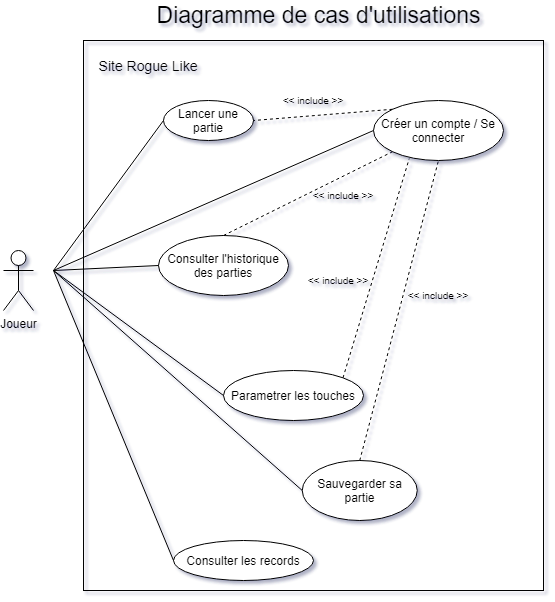

The diagram above was exported from draw.io. Its source (the exported page's mxGraphModel, read from the mxfile embedded in the PNG):
<mxGraphModel dx="1381" dy="2004" grid="1" gridSize="10" guides="1" tooltips="1" connect="1" arrows="1" fold="1" page="1" pageScale="1" pageWidth="827" pageHeight="1169" math="0" shadow="0">
  <root>
    <mxCell id="0" />
    <mxCell id="1" parent="0" />
    <mxCell id="qDnXpar8N8nmUROwg6_j-14" value="" style="rounded=0;whiteSpace=wrap;html=1;fillColor=none;" parent="1" vertex="1">
      <mxGeometry x="190" y="-10" width="460" height="550" as="geometry" />
    </mxCell>
    <mxCell id="AA2uty3pv8pJS-kJxGX3-9" value="&lt;div&gt;Joueur&lt;/div&gt;&lt;div&gt;&lt;br&gt;&lt;/div&gt;" style="shape=umlActor;verticalLabelPosition=bottom;verticalAlign=top;html=1;" parent="1" vertex="1">
      <mxGeometry x="110" y="200" width="30" height="60" as="geometry" />
    </mxCell>
    <mxCell id="AA2uty3pv8pJS-kJxGX3-10" value="Lancer une partie" style="ellipse;whiteSpace=wrap;html=1;" parent="1" vertex="1">
      <mxGeometry x="270" y="50" width="90" height="40" as="geometry" />
    </mxCell>
    <mxCell id="AA2uty3pv8pJS-kJxGX3-14" value="Parametrer les touches" style="ellipse;whiteSpace=wrap;html=1;" parent="1" vertex="1">
      <mxGeometry x="330" y="320" width="140" height="50" as="geometry" />
    </mxCell>
    <mxCell id="AA2uty3pv8pJS-kJxGX3-15" value="Créer un compte / Se connecter" style="ellipse;whiteSpace=wrap;html=1;" parent="1" vertex="1">
      <mxGeometry x="480" y="50" width="130" height="60" as="geometry" />
    </mxCell>
    <mxCell id="AA2uty3pv8pJS-kJxGX3-16" value="Consulter l'historique des parties" style="ellipse;whiteSpace=wrap;html=1;" parent="1" vertex="1">
      <mxGeometry x="265" y="185" width="130" height="60" as="geometry" />
    </mxCell>
    <mxCell id="qDnXpar8N8nmUROwg6_j-8" value="Consulter les records" style="ellipse;whiteSpace=wrap;html=1;" parent="1" vertex="1">
      <mxGeometry x="280" y="490" width="140" height="40" as="geometry" />
    </mxCell>
    <mxCell id="qDnXpar8N8nmUROwg6_j-9" value="" style="endArrow=none;html=1;rounded=0;entryX=0;entryY=0.5;entryDx=0;entryDy=0;" parent="1" target="AA2uty3pv8pJS-kJxGX3-10" edge="1">
      <mxGeometry width="50" height="50" relative="1" as="geometry">
        <mxPoint x="160" y="220" as="sourcePoint" />
        <mxPoint x="440" y="350" as="targetPoint" />
      </mxGeometry>
    </mxCell>
    <mxCell id="qDnXpar8N8nmUROwg6_j-10" value="" style="endArrow=none;html=1;rounded=0;entryX=0;entryY=0.5;entryDx=0;entryDy=0;" parent="1" target="AA2uty3pv8pJS-kJxGX3-15" edge="1">
      <mxGeometry width="50" height="50" relative="1" as="geometry">
        <mxPoint x="160" y="220" as="sourcePoint" />
        <mxPoint x="250" y="65" as="targetPoint" />
      </mxGeometry>
    </mxCell>
    <mxCell id="qDnXpar8N8nmUROwg6_j-11" value="" style="endArrow=none;html=1;rounded=0;entryX=0;entryY=0.5;entryDx=0;entryDy=0;" parent="1" target="AA2uty3pv8pJS-kJxGX3-14" edge="1">
      <mxGeometry width="50" height="50" relative="1" as="geometry">
        <mxPoint x="160" y="220" as="sourcePoint" />
        <mxPoint x="260" y="75" as="targetPoint" />
      </mxGeometry>
    </mxCell>
    <mxCell id="qDnXpar8N8nmUROwg6_j-12" value="" style="endArrow=none;html=1;rounded=0;entryX=0;entryY=0.5;entryDx=0;entryDy=0;" parent="1" target="AA2uty3pv8pJS-kJxGX3-16" edge="1">
      <mxGeometry width="50" height="50" relative="1" as="geometry">
        <mxPoint x="160" y="220" as="sourcePoint" />
        <mxPoint x="270" y="85" as="targetPoint" />
      </mxGeometry>
    </mxCell>
    <mxCell id="qDnXpar8N8nmUROwg6_j-13" value="" style="endArrow=none;html=1;rounded=0;entryX=0;entryY=0.5;entryDx=0;entryDy=0;" parent="1" target="qDnXpar8N8nmUROwg6_j-8" edge="1">
      <mxGeometry width="50" height="50" relative="1" as="geometry">
        <mxPoint x="160" y="220" as="sourcePoint" />
        <mxPoint x="280" y="95" as="targetPoint" />
      </mxGeometry>
    </mxCell>
    <mxCell id="qDnXpar8N8nmUROwg6_j-15" value="Site Rogue Like" style="text;html=1;strokeColor=none;fillColor=none;align=center;verticalAlign=middle;whiteSpace=wrap;rounded=0;fontSize=14;" parent="1" vertex="1">
      <mxGeometry x="200" width="110" height="30" as="geometry" />
    </mxCell>
    <mxCell id="qDnXpar8N8nmUROwg6_j-16" value="Sauvegarder sa partie" style="ellipse;whiteSpace=wrap;html=1;" parent="1" vertex="1">
      <mxGeometry x="408.75" y="410" width="115" height="60" as="geometry" />
    </mxCell>
    <mxCell id="qDnXpar8N8nmUROwg6_j-17" value="" style="endArrow=none;html=1;rounded=0;entryX=0;entryY=0.5;entryDx=0;entryDy=0;" parent="1" target="qDnXpar8N8nmUROwg6_j-16" edge="1">
      <mxGeometry width="50" height="50" relative="1" as="geometry">
        <mxPoint x="160" y="220" as="sourcePoint" />
        <mxPoint x="275" y="40" as="targetPoint" />
      </mxGeometry>
    </mxCell>
    <mxCell id="qDnXpar8N8nmUROwg6_j-20" value="" style="endArrow=none;dashed=1;html=1;rounded=0;fontSize=14;entryX=1;entryY=0.5;entryDx=0;entryDy=0;exitX=0;exitY=0;exitDx=0;exitDy=0;" parent="1" source="AA2uty3pv8pJS-kJxGX3-15" target="AA2uty3pv8pJS-kJxGX3-10" edge="1">
      <mxGeometry width="50" height="50" relative="1" as="geometry">
        <mxPoint x="390" y="400" as="sourcePoint" />
        <mxPoint x="440" y="350" as="targetPoint" />
      </mxGeometry>
    </mxCell>
    <mxCell id="qDnXpar8N8nmUROwg6_j-21" value="&amp;lt;&amp;lt; include &amp;gt;&amp;gt;" style="text;html=1;strokeColor=none;fillColor=none;align=center;verticalAlign=middle;whiteSpace=wrap;rounded=0;fontSize=10;rotation=0;" parent="1" vertex="1">
      <mxGeometry x="370" y="35" width="100" height="30" as="geometry" />
    </mxCell>
    <mxCell id="qDnXpar8N8nmUROwg6_j-22" value="&amp;lt;&amp;lt; include &amp;gt;&amp;gt;" style="text;html=1;strokeColor=none;fillColor=none;align=center;verticalAlign=middle;whiteSpace=wrap;rounded=0;fontSize=10;" parent="1" vertex="1">
      <mxGeometry x="495" y="230" width="100" height="30" as="geometry" />
    </mxCell>
    <mxCell id="qDnXpar8N8nmUROwg6_j-23" value="" style="endArrow=none;dashed=1;html=1;rounded=0;fontSize=12;exitX=0.5;exitY=0;exitDx=0;exitDy=0;entryX=0.5;entryY=1;entryDx=0;entryDy=0;" parent="1" source="qDnXpar8N8nmUROwg6_j-16" target="AA2uty3pv8pJS-kJxGX3-15" edge="1">
      <mxGeometry width="50" height="50" relative="1" as="geometry">
        <mxPoint x="420" y="300" as="sourcePoint" />
        <mxPoint x="440" y="350" as="targetPoint" />
      </mxGeometry>
    </mxCell>
    <mxCell id="qDnXpar8N8nmUROwg6_j-25" value="" style="endArrow=none;dashed=1;html=1;rounded=0;fontSize=12;exitX=0.5;exitY=0;exitDx=0;exitDy=0;entryX=0;entryY=1;entryDx=0;entryDy=0;" parent="1" source="AA2uty3pv8pJS-kJxGX3-16" target="AA2uty3pv8pJS-kJxGX3-15" edge="1">
      <mxGeometry width="50" height="50" relative="1" as="geometry">
        <mxPoint x="468.75" y="330" as="sourcePoint" />
        <mxPoint x="476.25" y="140" as="targetPoint" />
      </mxGeometry>
    </mxCell>
    <mxCell id="qDnXpar8N8nmUROwg6_j-26" value="&amp;lt;&amp;lt; include &amp;gt;&amp;gt;" style="text;html=1;strokeColor=none;fillColor=none;align=center;verticalAlign=middle;whiteSpace=wrap;rounded=0;fontSize=10;" parent="1" vertex="1">
      <mxGeometry x="400" y="130" width="100" height="30" as="geometry" />
    </mxCell>
    <mxCell id="qDnXpar8N8nmUROwg6_j-27" value="" style="endArrow=none;dashed=1;html=1;rounded=0;fontSize=12;exitX=1;exitY=0;exitDx=0;exitDy=0;entryX=0.275;entryY=0.967;entryDx=0;entryDy=0;entryPerimeter=0;" parent="1" source="AA2uty3pv8pJS-kJxGX3-14" target="AA2uty3pv8pJS-kJxGX3-15" edge="1">
      <mxGeometry width="50" height="50" relative="1" as="geometry">
        <mxPoint x="468.75" y="330" as="sourcePoint" />
        <mxPoint x="450" y="120" as="targetPoint" />
      </mxGeometry>
    </mxCell>
    <mxCell id="qDnXpar8N8nmUROwg6_j-29" value="&amp;lt;&amp;lt; include &amp;gt;&amp;gt;" style="text;html=1;strokeColor=none;fillColor=none;align=center;verticalAlign=middle;whiteSpace=wrap;rounded=0;fontSize=10;" parent="1" vertex="1">
      <mxGeometry x="395" y="215" width="100" height="30" as="geometry" />
    </mxCell>
    <mxCell id="qDnXpar8N8nmUROwg6_j-31" value="Diagramme de cas d'utilisations" style="text;html=1;align=center;verticalAlign=middle;resizable=0;points=[];autosize=1;strokeColor=none;fillColor=none;fontSize=23;" parent="1" vertex="1">
      <mxGeometry x="255" y="-50" width="340" height="30" as="geometry" />
    </mxCell>
  </root>
</mxGraphModel>